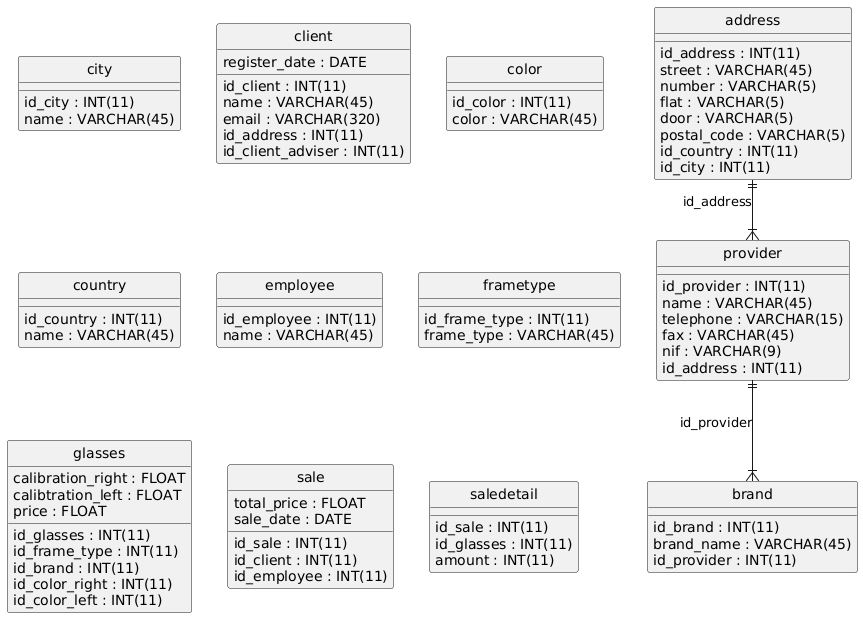

The diagram above was rendered by PlantUML. Its source (embedded in the PNG):
@startuml
hide circle
skinparam linetype ortho

entity "address" as address {
  id_address : INT(11)
  street : VARCHAR(45)
  number : VARCHAR(5)
  flat : VARCHAR(5)
  door : VARCHAR(5)
  postal_code : VARCHAR(5)
  id_country : INT(11)
  id_city : INT(11)
}

entity "brand" as brand {
  id_brand : INT(11)
  brand_name : VARCHAR(45)
  id_provider : INT(11)
}

entity "city" as city {
  id_city : INT(11)
  name : VARCHAR(45)
}

entity "client" as client {
  id_client : INT(11)
  name : VARCHAR(45)
  email : VARCHAR(320)
  register_date : DATE
  id_address : INT(11)
  id_client_adviser : INT(11)
}

entity "color" as color {
  id_color : INT(11)
  color : VARCHAR(45)
}

entity "country" as country {
  id_country : INT(11)
  name : VARCHAR(45)
}

entity "employee" as employee {
  id_employee : INT(11)
  name : VARCHAR(45)
}

entity "frametype" as frametype {
  id_frame_type : INT(11)
  frame_type : VARCHAR(45)
}

entity "glasses" as glasses {
  id_glasses : INT(11)
  calibration_right : FLOAT
  calibtration_left : FLOAT
  price : FLOAT
  id_frame_type : INT(11)
  id_brand : INT(11)
  id_color_right : INT(11)
  id_color_left : INT(11)
}

entity "provider" as provider {
  id_provider : INT(11)
  name : VARCHAR(45)
  telephone : VARCHAR(15)
  fax : VARCHAR(45)
  nif : VARCHAR(9)
  id_address : INT(11)
}

entity "sale" as sale {
  id_sale : INT(11)
  total_price : FLOAT
  sale_date : DATE
  id_client : INT(11)
  id_employee : INT(11)
}

entity "saledetail" as saledetail {
  id_sale : INT(11)
  id_glasses : INT(11)
  amount : INT(11)
}

provider ||--|{ brand : "id_provider"
address ||--|{ provider : "id_address"
@enduml